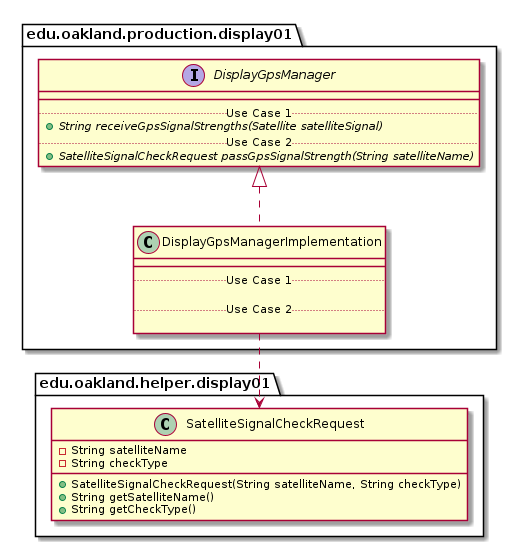

The diagram above was rendered by PlantUML. Its source (embedded in the PNG):
@startuml DisplayGpsManagerImplementation_DirectDependencies


package edu.oakland.production.display01 {
    class DisplayGpsManagerImplementation {
        __
        .. Use Case 1 ..

        .. Use Case 2 ..

    }
}



package edu.oakland.production.display01 {
    interface DisplayGpsManager {
        __
        .. Use Case 1 ..
        {abstract} + String receiveGpsSignalStrengths(Satellite satelliteSignal)
        .. Use Case 2 ..
        {abstract} + SatelliteSignalCheckRequest passGpsSignalStrength(String satelliteName)
    }
}

DisplayGpsManagerImplementation .up.|> DisplayGpsManager


package edu.oakland.helper.display01 {
    class SatelliteSignalCheckRequest {
        - String satelliteName
        - String checkType
        + SatelliteSignalCheckRequest(String satelliteName, String checkType)
        + String getSatelliteName()
        + String getCheckType()
    }
}

DisplayGpsManagerImplementation ..> SatelliteSignalCheckRequest



@enduml